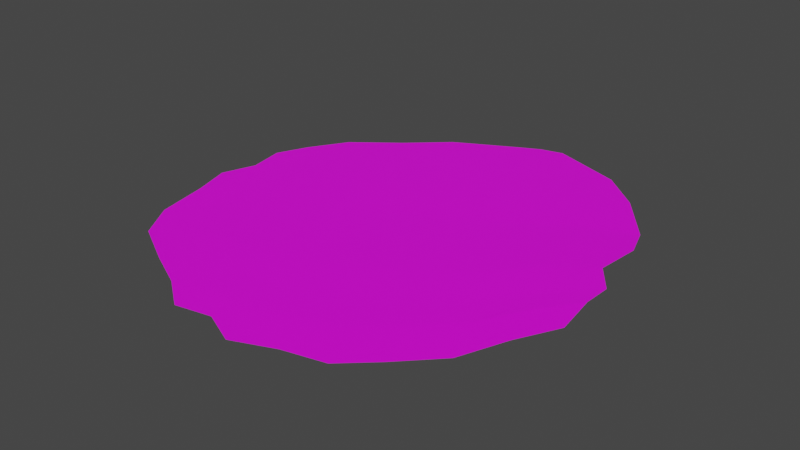 # Source: SlimeModel.blend  (saved by Blender 3.5.10; exported with 4.5.12 LTS)
import bpy
from mathutils import Matrix  # noqa: F401  (used for matrix-valued properties, if any)

bpy.ops.wm.read_factory_settings(use_empty=True)
scene = bpy.context.scene
scene.name = 'Scene'

# ---- collections
col_collection = bpy.data.collections.new('Collection'); scene.collection.children.link(col_collection)

# ---- images (referenced by path relative to the original .blend; pixels are not part of the script)
import os
ASSET_DIR = os.environ.get("B2B_ASSET_DIR", "")  # directory of the original .blend (textures are referenced by path, not embedded)
HERE = os.path.dirname(os.path.abspath(__file__))  # packed textures are extracted next to this script under _unpacked/

def load_image(name, relpath, width, height, colorspace="sRGB"):
    """Load a texture the original file referenced (path relative to the .blend, or extracted next to this script)."""
    p = next((c for c in (os.path.join(HERE, relpath), os.path.join(ASSET_DIR, relpath)) if relpath and os.path.exists(c)), "")
    if p:
        img = bpy.data.images.load(p, check_existing=True)
        img.name = name
    else:  # same state as the original file: an image datablock whose file is absent (Cycles renders it pink)
        img = bpy.data.images.new(name, width, height)
        img.source = "FILE"
        img.filepath = "//" + (relpath or name)
    img.colorspace_settings.name = colorspace
    return img
img_dungeons_2_texture_01_a_png = load_image('Dungeons_2_Texture_01_A.png', 'Dungeons_2_Texture_01_A.png', 1024, 1024, 'sRGB')

# ---- materials (node trees are filled in below, after node groups)
mat_material = bpy.data.materials.new('Material')
mat_material.alpha_threshold = 0.0
mat_material.use_transparent_shadow = False
mat_material.roughness = 0.5
mat_material.line_color = (0.0, 0.0, 0.0, 1.0)

# ---- material node trees
mat_material.use_nodes = True; mat_material.node_tree.nodes.clear()
_N = mat_material.node_tree.nodes; _L = mat_material.node_tree.links
n0 = _N.new('ShaderNodeOutputMaterial'); n0.name = 'Material Output'; n0.location = (300, 300)
n1 = _N.new('ShaderNodeBsdfPrincipled'); n1.name = 'Principled BSDF'; n1.location = (10, 300)
n1.distribution = 'GGX'
n1.subsurface_method = 'RANDOM_WALK_SKIN'
n1.inputs[3].default_value = 1.45
n1.inputs[27].default_value = (0.0, 0.0, 0.0, 1.0)
n1.inputs[28].default_value = 1.0
n2 = _N.new('ShaderNodeTexImage'); n2.name = 'Image Texture'; n2.location = (-276, 107)
n2.image = img_dungeons_2_texture_01_a_png
_L.new(n1.outputs[0], n0.inputs[0])
_L.new(n2.outputs[0], n1.inputs[0])
n0.is_active_output = True

# ---- world
world_world = bpy.data.worlds.new('World'); scene.world = world_world
world_world.use_nodes = True; world_world.node_tree.nodes.clear()
_N = world_world.node_tree.nodes; _L = world_world.node_tree.links
n0 = _N.new('ShaderNodeOutputWorld'); n0.name = 'World Output'; n0.location = (300, 300)
n1 = _N.new('ShaderNodeBackground'); n1.name = 'Background'; n1.location = (10, 300)
n1.inputs[0].default_value = (0.05088, 0.05088, 0.05088, 1.0)
_L.new(n1.outputs[0], n0.inputs[0])
n0.is_active_output = True
world_world.color = (0.05088, 0.05088, 0.05088)
world_world.use_sun_shadow = False
world_world.sun_shadow_jitter_overblur = 0.0

# ---- meshes
me_circle = bpy.data.meshes.new('Circle')
me_circle.from_pydata([(0.02337, 0.671, -0.01356), (-0.03717, 0.6406, -0.01346), (-0.2194, 0.5444, -0.01397), (-0.3361, 0.442, -0.01517), (-0.3824, 0.4041, -0.01443), (-0.4661, 0.3376, -0.01398), (-0.5369, 0.2271, -0.0143), (-0.5779, 0.1355, -0.01397), (-0.5604, 0.03015, -0.01389), (-0.5959, -0.06983, -0.01364), (-0.5639, -0.1797, -0.01376), (-0.5357, -0.3342, -0.01513), (-0.4706, -0.4411, -0.01566), (-0.3354, -0.5158, -0.0158), (-0.2204, -0.5721, -0.01591), (-0.1294, -0.6388, -0.01674), (-0.02411, -0.6188, -0.016), (0.07443, -0.6641, -0.0152), (0.1921, -0.6155, -0.01553), (0.3095, -0.5856, -0.0171), (0.3993, -0.5035, -0.01711), (0.501, -0.3967, -0.01839), (0.5572, -0.2598, -0.01779), (0.6188, -0.139, -0.01907), (0.6019, -0.01136, -0.01719), (0.6043, 0.07167, -0.01845), (0.5453, 0.1527, -0.01749), (0.5565, 0.2873, -0.02012), (0.5257, 0.3779, -0.02211), (0.4124, 0.5243, -0.01896), (0.2975, 0.6206, -0.01705), (0.08969, 0.6882, -0.01404), (-0.5036, 0.1191, -0.01432), (-0.5286, 0.02266, -0.01428), (-0.4819, -0.09691, -0.01458), (-0.4536, -0.2476, -0.01558), (-0.3906, -0.3656, -0.01567), (-0.241, -0.4592, -0.01549), (-0.1214, -0.5334, -0.01517), (-0.4147, 0.2116, -0.01407), (-0.4235, 0.1009, -0.0139), (-0.363, -0.04464, -0.01441), (-0.3388, -0.2083, -0.01479), (-0.2868, -0.3473, -0.0144), (-0.1328, -0.4623, -0.01442), (-0.01967, -0.5546, -0.01402), (-0.3075, 0.2754, -0.01476), (-0.286, 0.1565, -0.01436), (-0.2069, 0.001501, -0.01514), (-0.1758, -0.1588, -0.0145), (-0.1315, -0.3024, -0.01338), (0.01252, -0.4107, -0.01417), (0.1085, -0.5, -0.01399), (-0.2329, 0.3152, -0.01597), (-0.1773, 0.1923, -0.01612), (-0.07287, 0.03135, -0.01748), (-0.03118, -0.124, -0.01663), (0.009105, -0.2744, -0.01522), (0.148, -0.3753, -0.01589), (0.2297, -0.4638, -0.01536), (-0.1026, 0.421, -0.01506), (-0.02406, 0.2972, -0.01567), (0.09016, 0.1304, -0.01757), (0.1308, -0.01967, -0.01662), (0.1572, -0.1804, -0.01523), (0.2758, -0.2786, -0.01575), (0.3337, -0.3716, -0.01505), (0.01738, 0.4966, -0.01489), (0.1185, 0.3819, -0.016), (0.244, 0.2197, -0.0186), (0.2865, 0.08588, -0.01737), (0.3044, -0.07454, -0.01579), (0.4074, -0.1672, -0.01667), (0.4467, -0.2608, -0.01599), (0.1522, 0.5752, -0.01543), (0.2621, 0.4711, -0.0168), (0.3832, 0.3165, -0.01957), (0.42, 0.204, -0.01783), (0.4237, 0.05292, -0.01568), (0.5036, -0.03425, -0.01659), (0.5212, -0.125, -0.01563)], [], [(8, 32, 6, 7), (32, 39, 5, 6), (39, 46, 4, 5), (46, 53, 3, 4), (53, 60, 2, 3), (60, 67, 1, 2), (67, 74, 0, 1), (74, 30, 31, 0), (9, 33, 32, 8), (33, 40, 39, 32), (40, 47, 46, 39), (47, 54, 53, 46), (54, 61, 60, 53), (61, 68, 67, 60), (68, 75, 74, 67), (75, 29, 30, 74), (10, 34, 33, 9), (34, 41, 40, 33), (41, 48, 47, 40), (48, 55, 54, 47), (55, 62, 61, 54), (62, 69, 68, 61), (69, 76, 75, 68), (76, 28, 29, 75), (11, 35, 34, 10), (35, 42, 41, 34), (42, 49, 48, 41), (49, 56, 55, 48), (56, 63, 62, 55), (63, 70, 69, 62), (70, 77, 76, 69), (77, 27, 28, 76), (12, 36, 35, 11), (36, 43, 42, 35), (43, 50, 49, 42), (50, 57, 56, 49), (57, 64, 63, 56), (64, 71, 70, 63), (71, 78, 77, 70), (78, 26, 27, 77), (13, 37, 36, 12), (37, 44, 43, 36), (44, 51, 50, 43), (51, 58, 57, 50), (58, 65, 64, 57), (65, 72, 71, 64), (72, 79, 78, 71), (79, 25, 26, 78), (14, 38, 37, 13), (38, 45, 44, 37), (45, 52, 51, 44), (52, 59, 58, 51), (59, 66, 65, 58), (66, 73, 72, 65), (73, 80, 79, 72), (80, 24, 25, 79), (15, 16, 38, 14), (16, 17, 45, 38), (17, 18, 52, 45), (18, 19, 59, 52), (19, 20, 66, 59), (20, 21, 73, 66), (21, 22, 80, 73), (22, 23, 24, 80)])
_uv = me_circle.uv_layers.new(name='UVMap')
_uv.uv.foreach_set('vector', [0.3086, 0.3887, 0.3086, 0.3887, 0.3086, 0.3887, 0.3086, 0.3887, 0.3086, 0.3887, 0.3086, 0.3887, 0.3086, 0.3887, 0.3086, 0.3887, 0.3086, 0.3887, 0.3086, 0.3887, 0.3086, 0.3887, 0.3086, 0.3887, 0.3086, 0.3887, 0.3086, 0.3887, 0.3086, 0.3887, 0.3086, 0.3887, 0.3086, 0.3887, 0.3086, 0.3887, 0.3086, 0.3887, 0.3086, 0.3887, 0.3086, 0.3887, 0.3086, 0.3887, 0.3086, 0.3887, 0.3086, 0.3887, 0.3086, 0.3887, 0.3086, 0.3887, 0.3086, 0.3887, 0.3086, 0.3887, 0.3086, 0.3887, 0.3086, 0.3887, 0.3086, 0.3887, 0.3086, 0.3887, 0.3086, 0.3887, 0.3086, 0.3887, 0.3086, 0.3887, 0.3086, 0.3887, 0.3086, 0.3887, 0.3086, 0.3887, 0.3086, 0.3887, 0.3086, 0.3887, 0.3086, 0.3887, 0.3086, 0.3887, 0.3086, 0.3887, 0.3086, 0.3887, 0.3086, 0.3887, 0.3086, 0.3887, 0.3086, 0.3887, 0.3086, 0.3887, 0.3086, 0.3887, 0.3086, 0.3887, 0.3086, 0.3887, 0.3086, 0.3887, 0.3086, 0.3887, 0.3086, 0.3887, 0.3086, 0.3887, 0.3086, 0.3887, 0.3086, 0.3887, 0.3086, 0.3887, 0.3086, 0.3887, 0.3086, 0.3887, 0.3086, 0.3887, 0.3086, 0.3887, 0.3086, 0.3887, 0.3086, 0.3887, 0.3086, 0.3887, 0.3086, 0.3887, 0.3086, 0.3887, 0.3086, 0.3887, 0.3086, 0.3887, 0.3086, 0.3887, 0.3086, 0.3887, 0.3086, 0.3887, 0.3086, 0.3887, 0.3086, 0.3887, 0.3086, 0.3887, 0.3086, 0.3887, 0.3086, 0.3887, 0.3086, 0.3887, 0.3086, 0.3887, 0.3086, 0.3887, 0.3086, 0.3887, 0.3086, 0.3887, 0.3086, 0.3887, 0.3086, 0.3887, 0.3086, 0.3887, 0.3086, 0.3887, 0.3086, 0.3887, 0.3086, 0.3887, 0.3086, 0.3887, 0.3086, 0.3887, 0.3086, 0.3887, 0.3086, 0.3887, 0.3086, 0.3887, 0.3086, 0.3887, 0.3086, 0.3887, 0.3086, 0.3887, 0.3086, 0.3887, 0.3086, 0.3887, 0.3086, 0.3887, 0.3086, 0.3887, 0.3086, 0.3887, 0.3086, 0.3887, 0.3086, 0.3887, 0.3086, 0.3887, 0.3086, 0.3887, 0.3086, 0.3887, 0.3086, 0.3887, 0.3086, 0.3887, 0.3086, 0.3887, 0.3086, 0.3887, 0.3086, 0.3887, 0.3086, 0.3887, 0.3086, 0.3887, 0.3086, 0.3887, 0.3086, 0.3887, 0.3086, 0.3887, 0.3086, 0.3887, 0.3086, 0.3887, 0.3086, 0.3887, 0.3086, 0.3887, 0.3086, 0.3887, 0.3086, 0.3887, 0.3086, 0.3887, 0.3086, 0.3887, 0.3086, 0.3887, 0.3086, 0.3887, 0.3086, 0.3887, 0.3086, 0.3887, 0.3086, 0.3887, 0.3086, 0.3887, 0.3086, 0.3887, 0.3086, 0.3887, 0.3086, 0.3887, 0.3086, 0.3887, 0.3086, 0.3887, 0.3086, 0.3887, 0.3086, 0.3887, 0.3086, 0.3887, 0.3086, 0.3887, 0.3086, 0.3887, 0.3086, 0.3887, 0.3086, 0.3887, 0.3086, 0.3887, 0.3086, 0.3887, 0.3086, 0.3887, 0.3086, 0.3887, 0.3086, 0.3887, 0.3086, 0.3887, 0.3086, 0.3887, 0.3086, 0.3887, 0.3086, 0.3887, 0.3086, 0.3887, 0.3086, 0.3887, 0.3086, 0.3887, 0.3086, 0.3887, 0.3086, 0.3887, 0.3086, 0.3887, 0.3086, 0.3887, 0.3086, 0.3887, 0.3086, 0.3887, 0.3086, 0.3887, 0.3086, 0.3887, 0.3086, 0.3887, 0.3086, 0.3887, 0.3086, 0.3887, 0.3086, 0.3887, 0.3086, 0.3887, 0.3086, 0.3887, 0.3086, 0.3887, 0.3086, 0.3887, 0.3086, 0.3887, 0.3086, 0.3887, 0.3086, 0.3887, 0.3086, 0.3887, 0.3086, 0.3887, 0.3086, 0.3887, 0.3086, 0.3887, 0.3086, 0.3887, 0.3086, 0.3887, 0.3086, 0.3887, 0.3086, 0.3887, 0.3086, 0.3887, 0.3086, 0.3887, 0.3086, 0.3887, 0.3086, 0.3887, 0.3086, 0.3887, 0.3086, 0.3887, 0.3086, 0.3887, 0.3086, 0.3887, 0.3086, 0.3887, 0.3086, 0.3887, 0.3086, 0.3887, 0.3086, 0.3887, 0.3086, 0.3887, 0.3086, 0.3887, 0.3086, 0.3887, 0.3086, 0.3887, 0.3086, 0.3887, 0.3086, 0.3887, 0.3086, 0.3887, 0.3086, 0.3887, 0.3086, 0.3887, 0.3086, 0.3887, 0.3086, 0.3887, 0.3086, 0.3887, 0.3086, 0.3887, 0.3086, 0.3887, 0.3086, 0.3887, 0.3086, 0.3887, 0.3086, 0.3887, 0.3086, 0.3887, 0.3086, 0.3887, 0.3086, 0.3887, 0.3086, 0.3887, 0.3086, 0.3887, 0.3086, 0.3887, 0.3086, 0.3887, 0.3086, 0.3887, 0.3086, 0.3887, 0.3086, 0.3887, 0.3086, 0.3887, 0.3086, 0.3887, 0.3086, 0.3887, 0.3086, 0.3887, 0.3086, 0.3887, 0.3086, 0.3887, 0.3086, 0.3887, 0.3086, 0.3887, 0.3086, 0.3887, 0.3086, 0.3887, 0.3086, 0.3887, 0.3086, 0.3887, 0.3086, 0.3887, 0.3086, 0.3887, 0.3086, 0.3887, 0.3086, 0.3887, 0.3086, 0.3887, 0.3086, 0.3887, 0.3086, 0.3887, 0.3086, 0.3887, 0.3086, 0.3887, 0.3086, 0.3887, 0.3086, 0.3887, 0.3086, 0.3887, 0.3086, 0.3887, 0.3086, 0.3887, 0.3086, 0.3887, 0.3086, 0.3887, 0.3086, 0.3887, 0.3086, 0.3887, 0.3086, 0.3887, 0.3086, 0.3887, 0.3086, 0.3887, 0.3086, 0.3887, 0.3086, 0.3887, 0.3086, 0.3887])
me_circle.materials.append(mat_material)
me_circle.update()

# ---- objects
ob_circle = bpy.data.objects.new('Circle', me_circle)

# ---- transforms, parenting, visibility, modifiers, constraints
ob_circle.location = (0.0, 0.0, 0.0)
ob_circle.scale = (0.7482, 0.7482, 0.7482)

# ---- collection membership
col_collection.objects.link(ob_circle)

# ---- scene / render settings (as saved in the file)
scene.frame_start = 1; scene.frame_end = 250; scene.frame_set(1)
scene.render.engine = 'BLENDER_EEVEE_NEXT'
scene.cycles.sampling_pattern = 'TABULATED_SOBOL'
scene.view_settings.view_transform = 'Filmic'
bpy.context.view_layer.update()

# ---- added for rendering (the .blend has no active camera and no usable light): camera, sun
cam_auto = bpy.data.cameras.new('AutoCamera')
cam_auto.lens = 50.0
cam_auto.sensor_width = 36.0
cam_auto.clip_end = 1000.0
ob_auto_camera = bpy.data.objects.new('AutoCamera', cam_auto)
scene.collection.objects.link(ob_auto_camera)
ob_auto_camera.location = (1.26688, -1.501, 0.993394)
ob_auto_camera.rotation_euler = (1.09748, -7.21219e-08, 0.694738)
scene.camera = ob_auto_camera
light_auto_sun = bpy.data.lights.new('AutoSun', 'SUN')
light_auto_sun.energy = 3.0
light_auto_sun.angle = 0.0523599
ob_auto_sun = bpy.data.objects.new('AutoSun', light_auto_sun)
scene.collection.objects.link(ob_auto_sun)
ob_auto_sun.rotation_euler = (0.872665, 0.174533, 0.523599)
bpy.context.view_layer.update()
